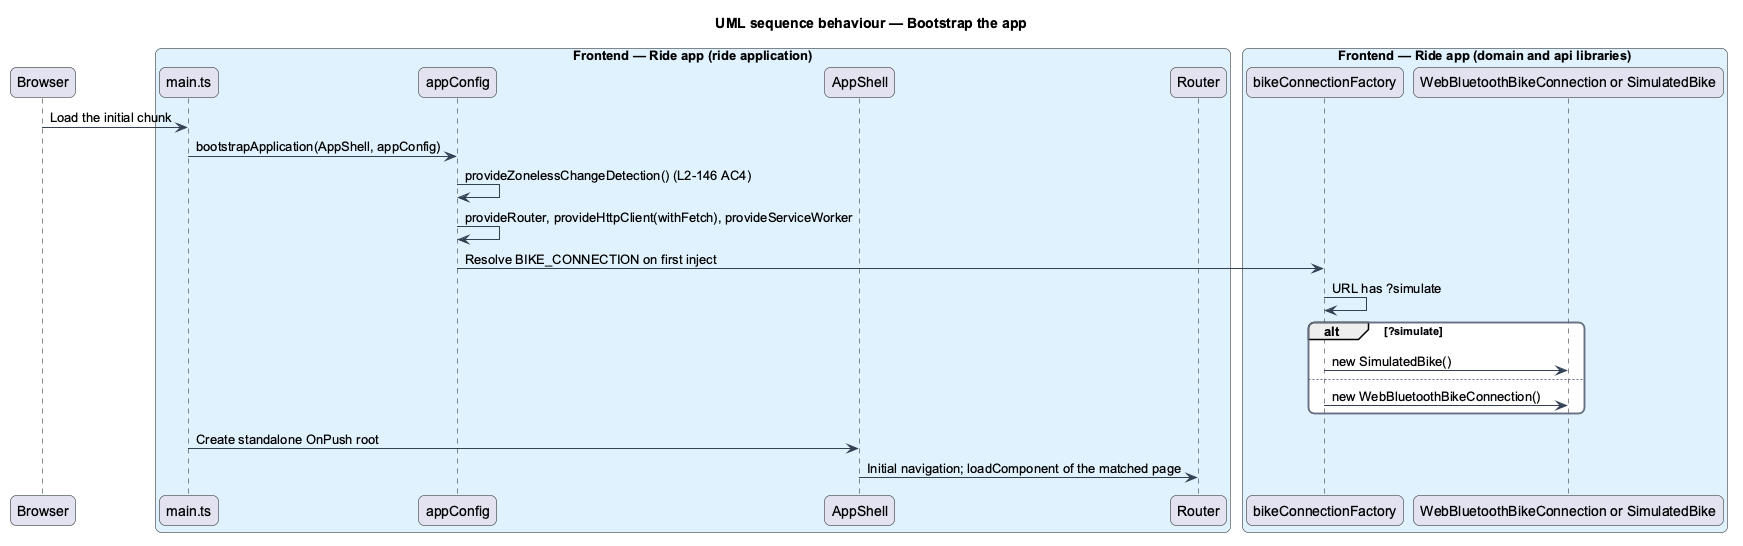

The diagram above was rendered by PlantUML. Its source (embedded in the PNG):
@startuml
title UML sequence behaviour — Bootstrap the app
skinparam backgroundColor #FFFFFF
skinparam shadowing false
skinparam roundcorner 12
skinparam defaultFontName Arial
skinparam ArrowColor #344054
skinparam rectangle {
  BorderColor #344054
  FontColor #101828
}
skinparam package {
  BorderColor #667085
  FontColor #101828
  BackgroundColor #F9FAFB
}
participant "Browser" as browser
box "Frontend — Ride app (ride application)" #E0F2FE
  participant "main.ts" as main
  participant "appConfig" as config
  participant "AppShell" as shell
  participant "Router" as router
end box
box "Frontend — Ride app (domain and api libraries)" #E0F2FE
  participant "bikeConnectionFactory" as factory
  participant "WebBluetoothBikeConnection or SimulatedBike" as bike
end box
browser -> main : Load the initial chunk
main -> config : bootstrapApplication(AppShell, appConfig)
config -> config : provideZonelessChangeDetection() (L2-146 AC4)
config -> config : provideRouter, provideHttpClient(withFetch), provideServiceWorker
config -> factory : Resolve BIKE_CONNECTION on first inject
factory -> factory : URL has ?simulate
alt ?simulate
  factory -> bike : new SimulatedBike()
else
  factory -> bike : new WebBluetoothBikeConnection()
end
main -> shell : Create standalone OnPush root
shell -> router : Initial navigation; loadComponent of the matched page
@enduml